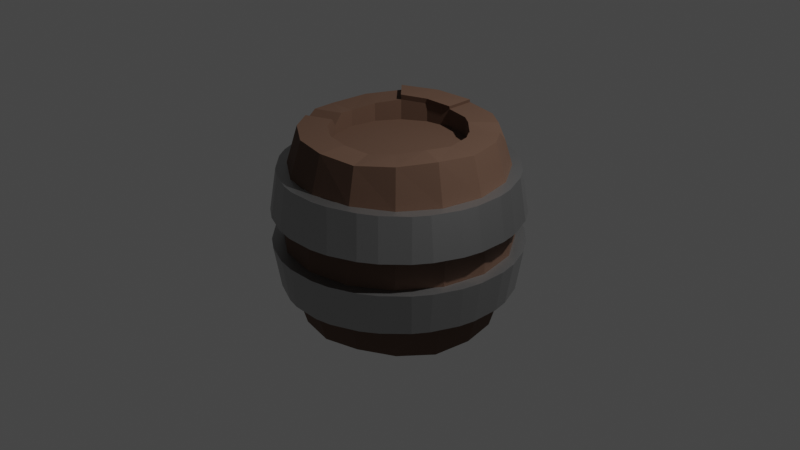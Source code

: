 # Source: barrel.blend  (saved by Blender 2.93.20; exported with 4.5.12 LTS)
import bpy
from mathutils import Matrix  # noqa: F401  (used for matrix-valued properties, if any)

bpy.ops.wm.read_factory_settings(use_empty=True)
scene = bpy.context.scene
scene.name = 'Scene'

# ---- collections
col_collection = bpy.data.collections.new('Collection'); scene.collection.children.link(col_collection)

# ---- materials (node trees are filled in below, after node groups)
mat_wood = bpy.data.materials.new('wood')
mat_wood.use_transparent_shadow = False
mat_metal = bpy.data.materials.new('metal')
mat_metal.use_transparent_shadow = False

# ---- material node trees
mat_wood.use_nodes = True; mat_wood.node_tree.nodes.clear()
_N = mat_wood.node_tree.nodes; _L = mat_wood.node_tree.links
n0 = _N.new('ShaderNodeBsdfPrincipled'); n0.name = 'Principled BSDF'; n0.location = (10, 300)
n0.distribution = 'GGX'
n0.subsurface_method = 'BURLEY'
n0.inputs[0].default_value = (0.1248, 0.06819, 0.04398, 1.0)
n0.inputs[2].default_value = 0.8475
n0.inputs[3].default_value = 1.45
n0.inputs[27].default_value = (0.0, 0.0, 0.0, 1.0)
n0.inputs[28].default_value = 1.0
n1 = _N.new('ShaderNodeOutputMaterial'); n1.name = 'Material Output'; n1.location = (300, 300)
_L.new(n0.outputs[0], n1.inputs[0])
n1.is_active_output = True
mat_metal.use_nodes = True; mat_metal.node_tree.nodes.clear()
_N = mat_metal.node_tree.nodes; _L = mat_metal.node_tree.links
n0 = _N.new('ShaderNodeBsdfPrincipled'); n0.name = 'Principled BSDF'; n0.location = (10, 300)
n0.distribution = 'GGX'
n0.subsurface_method = 'BURLEY'
n0.inputs[0].default_value = (0.4284, 0.4284, 0.4284, 1.0)
n0.inputs[1].default_value = 1.0
n0.inputs[3].default_value = 1.45
n0.inputs[27].default_value = (0.0, 0.0, 0.0, 1.0)
n0.inputs[28].default_value = 1.0
n1 = _N.new('ShaderNodeOutputMaterial'); n1.name = 'Material Output'; n1.location = (300, 300)
_L.new(n0.outputs[0], n1.inputs[0])
n1.is_active_output = True

# ---- world
world_world = bpy.data.worlds.new('World'); scene.world = world_world
world_world.use_nodes = True; world_world.node_tree.nodes.clear()
_N = world_world.node_tree.nodes; _L = world_world.node_tree.links
n0 = _N.new('ShaderNodeOutputWorld'); n0.name = 'World Output'; n0.location = (300, 300)
n1 = _N.new('ShaderNodeBackground'); n1.name = 'Background'; n1.location = (10, 300)
n1.inputs[0].default_value = (0.05088, 0.05088, 0.05088, 1.0)
_L.new(n1.outputs[0], n0.inputs[0])
n0.is_active_output = True
world_world.color = (0.05088, 0.05088, 0.05088)
world_world.use_sun_shadow = False
world_world.sun_shadow_jitter_overblur = 0.0

# ---- cameras
cam_camera = bpy.data.cameras.new('Camera')
cam_camera.clip_end = 100.0
cam_camera.ortho_scale = 7.314

# ---- lights
light_light = bpy.data.lights.new('Light', 'POINT')
light_light.transmission_factor = 0.0
light_light.energy = 1000.0
light_light.shadow_soft_size = 0.1
light_light.shadow_maximum_resolution = 0.006
light_light.use_absolute_resolution = True

# ---- meshes
me_cylinder_001 = bpy.data.meshes.new('Cylinder.001')
me_cylinder_001.from_pydata([(-2.046e-08, 0.7008, 1.0), (0.2682, 0.6474, 1.0), (0.6474, 0.2682, 1.0), (0.7008, -5.735e-08, 1.0), (0.6474, -0.2682, 1.023), (0.4955, -0.4955, 1.0), (0.2682, -0.6474, 0.9768), (-6.697e-08, -0.7008, 1.0), (-0.2682, -0.6474, 1.0), (-0.4955, -0.4955, 1.0), (-0.7008, -8.532e-09, 0.9768), (-0.6474, 0.2682, 1.0), (-0.4955, 0.4955, 1.023), (-0.2682, 0.6474, 1.0), (-2.145e-09, 1.115, 0.6125), (-3.358e-09, 1.18, 0.1652), (0.4517, 1.09, 0.1652), (0.4268, 1.03, 0.6125), (0.8346, 0.8346, 0.1652), (0.7885, 0.7885, 0.6125), (1.09, 0.4517, 0.1652), (1.03, 0.4268, 0.6125), (1.18, -4.891e-08, 0.1652), (1.115, -4.703e-08, 0.6125), (1.09, -0.4517, 0.1652), (1.03, -0.4268, 0.6125), (0.8346, -0.8346, 0.1652), (0.7885, -0.7885, 0.6125), (0.4517, -1.09, 0.1652), (0.4268, -1.03, 0.6125), (-1.065e-07, -1.18, 0.1652), (-9.964e-08, -1.115, 0.6125), (-0.4517, -1.09, 0.1652), (-0.4268, -1.03, 0.6125), (-0.8346, -0.8346, 0.1652), (-0.7885, -0.7885, 0.6125), (-1.09, -0.4517, 0.1652), (-1.03, -0.4268, 0.6125), (-1.18, 1.676e-08, 0.1652), (-1.115, 1.501e-08, 0.6125), (-1.09, 0.4517, 0.1652), (-1.03, 0.4268, 0.6125), (-0.8346, 0.8346, 0.1652), (-0.7885, 0.7885, 0.6125), (-0.4517, 1.09, 0.1652), (-0.4268, 1.03, 0.6125), (0.3827, 0.9239, 1.0), (0.0, 1.0, 1.0), (0.9239, 0.3827, 1.0), (1.0, -4.371e-08, 1.0), (0.9239, -0.3827, 1.023), (0.7071, -0.7071, 1.0), (0.3827, -0.9239, 0.9768), (-8.742e-08, -1.0, 1.0), (-0.3827, -0.9239, 1.0), (-0.7071, -0.7071, 1.0), (-1.0, 1.192e-08, 0.9768), (-0.9239, 0.3827, 1.0), (-0.7071, 0.7071, 1.023), (-0.3827, 0.9239, 1.0), (0.2682, 0.6474, 0.8057), (-2.046e-08, 0.7008, 0.8057), (0.4955, 0.4955, 0.8057), (0.6474, 0.2682, 0.8057), (0.7008, -5.735e-08, 0.8057), (0.6474, -0.2682, 0.8057), (0.4955, -0.4955, 0.8057), (0.2682, -0.6474, 0.8057), (-6.697e-08, -0.7008, 0.8057), (-0.2682, -0.6474, 0.8057), (-0.4955, -0.4955, 0.8057), (-0.6474, -0.2682, 0.8057), (-0.7008, -8.532e-09, 0.8057), (-0.6474, 0.2682, 0.8057), (-0.4955, 0.4955, 0.8057), (-0.2682, 0.6474, 0.8057), (0.573, 0.3796, 1.0), (0.3796, 0.573, 1.0), (0.4955, 0.4955, 0.8633), (0.5912, 0.7845, 1.0), (0.7845, 0.5912, 1.0), (0.7346, 0.7346, 0.869), (-0.6673, -0.1685, 1.0), (-0.591, -0.3527, 1.0), (-0.6474, -0.2682, 0.9003), (-0.8674, -0.4672, 1.0), (-0.9437, -0.283, 1.0), (-0.9501, -0.3936, 0.9045), (-0.3755, 0.9122, 1.058), (-0.6999, 0.6954, 1.081), (0.007166, 0.9883, 1.034), (-0.261, 0.6357, 1.058), (-0.4884, 0.4838, 1.081), (0.007166, 0.6891, 1.034), (-2.046e-08, 0.7008, -1.0), (0.2682, 0.6474, -1.0), (0.6474, 0.2682, -1.0), (0.7008, -5.735e-08, -1.0), (0.6474, -0.2682, -1.023), (0.4955, -0.4955, -1.0), (0.2682, -0.6474, -0.9768), (-6.697e-08, -0.7008, -1.0), (-0.2682, -0.6474, -1.0), (-0.4955, -0.4955, -1.0), (-0.7008, -8.532e-09, -0.9768), (-0.6474, 0.2682, -1.0), (-0.4955, 0.4955, -1.023), (-0.2682, 0.6474, -1.0), (-2.145e-09, 1.115, -0.6125), (-3.358e-09, 1.18, -0.1652), (0.4517, 1.09, -0.1652), (0.4268, 1.03, -0.6125), (0.8346, 0.8346, -0.1652), (0.7885, 0.7885, -0.6125), (1.09, 0.4517, -0.1652), (1.03, 0.4268, -0.6125), (1.18, -4.891e-08, -0.1652), (1.115, -4.703e-08, -0.6125), (1.09, -0.4517, -0.1652), (1.03, -0.4268, -0.6125), (0.8346, -0.8346, -0.1652), (0.7885, -0.7885, -0.6125), (0.4517, -1.09, -0.1652), (0.4268, -1.03, -0.6125), (-1.065e-07, -1.18, -0.1652), (-9.964e-08, -1.115, -0.6125), (-0.4517, -1.09, -0.1652), (-0.4268, -1.03, -0.6125), (-0.8346, -0.8346, -0.1652), (-0.7885, -0.7885, -0.6125), (-1.09, -0.4517, -0.1652), (-1.03, -0.4268, -0.6125), (-1.18, 1.676e-08, -0.1652), (-1.115, 1.501e-08, -0.6125), (-1.09, 0.4517, -0.1652), (-1.03, 0.4268, -0.6125), (-0.8346, 0.8346, -0.1652), (-0.7885, 0.7885, -0.6125), (-0.4517, 1.09, -0.1652), (-0.4268, 1.03, -0.6125), (0.3827, 0.9239, -1.0), (0.0, 1.0, -1.0), (0.9239, 0.3827, -1.0), (1.0, -4.371e-08, -1.0), (0.9239, -0.3827, -1.023), (0.7071, -0.7071, -1.0), (0.3827, -0.9239, -0.9768), (-8.742e-08, -1.0, -1.0), (-0.3827, -0.9239, -1.0), (-0.7071, -0.7071, -1.0), (-1.0, 1.192e-08, -0.9768), (-0.9239, 0.3827, -1.0), (-0.7071, 0.7071, -1.023), (-0.3827, 0.9239, -1.0), (0.2682, 0.6474, -0.8057), (-2.046e-08, 0.7008, -0.8057), (0.4955, 0.4955, -0.8057), (0.6474, 0.2682, -0.8057), (0.7008, -5.735e-08, -0.8057), (0.6474, -0.2682, -0.8057), (0.4955, -0.4955, -0.8057), (0.2682, -0.6474, -0.8057), (-6.697e-08, -0.7008, -0.8057), (-0.2682, -0.6474, -0.8057), (-0.4955, -0.4955, -0.8057), (-0.6474, -0.2682, -0.8057), (-0.7008, -8.532e-09, -0.8057), (-0.6474, 0.2682, -0.8057), (-0.4955, 0.4955, -0.8057), (-0.2682, 0.6474, -0.8057), (0.573, 0.3796, -1.0), (0.3796, 0.573, -1.0), (0.4955, 0.4955, -0.8633), (0.5912, 0.7845, -1.0), (0.7845, 0.5912, -1.0), (0.7346, 0.7346, -0.869), (-0.6673, -0.1685, -1.0), (-0.591, -0.3527, -1.0), (-0.6474, -0.2682, -0.9003), (-0.8674, -0.4672, -1.0), (-0.9437, -0.283, -1.0), (-0.9501, -0.3936, -0.9045), (-0.3755, 0.9122, -1.058), (-0.6999, 0.6954, -1.081), (0.007166, 0.9883, -1.034), (-0.261, 0.6357, -1.058), (-0.4884, 0.4838, -1.081), (0.007166, 0.6891, -1.034), (-3.358e-09, 1.18, 0.0), (0.4517, 1.09, 0.0), (-0.4517, 1.09, 0.0), (0.8346, 0.8346, 0.0), (1.09, 0.4517, 0.0), (1.18, -4.891e-08, 0.0), (1.09, -0.4517, 0.0), (0.8346, -0.8346, 0.0), (0.4517, -1.09, 0.0), (-1.065e-07, -1.18, 0.0), (-0.4517, -1.09, 0.0), (-0.8346, -0.8346, 0.0), (-1.09, -0.4517, 0.0), (-1.18, 1.676e-08, 0.0), (-1.09, 0.4517, 0.0), (-0.8346, 0.8346, 0.0)], [], [(19, 81, 80, 48, 21), (189, 16, 18, 191), (191, 18, 20, 192), (192, 20, 22, 193), (193, 22, 24, 194), (194, 24, 26, 195), (195, 26, 28, 196), (196, 28, 30, 197), (197, 30, 32, 198), (198, 32, 34, 199), (199, 34, 36, 200), (200, 36, 38, 201), (201, 38, 40, 202), (202, 40, 42, 203), (203, 42, 44, 190), (14, 47, 46, 17), (188, 15, 16, 189), (45, 59, 47, 14), (43, 58, 59, 45), (41, 57, 58, 43), (39, 56, 57, 41), (37, 87, 86, 56, 39), (33, 54, 55, 35), (31, 53, 54, 33), (29, 52, 53, 31), (27, 51, 52, 29), (25, 50, 51, 27), (23, 49, 50, 25), (21, 48, 49, 23), (190, 44, 15, 188), (45, 14, 15, 44), (43, 45, 44, 42), (41, 43, 42, 40), (39, 41, 40, 38), (37, 39, 38, 36), (35, 37, 36, 34), (33, 35, 34, 32), (31, 33, 32, 30), (29, 31, 30, 28), (27, 29, 28, 26), (25, 27, 26, 24), (23, 25, 24, 22), (21, 23, 22, 20), (19, 21, 20, 18), (17, 19, 18, 16), (14, 17, 16, 15), (0, 1, 46, 47), (2, 76, 78, 62, 63), (1, 77, 79, 46), (2, 3, 49, 48), (3, 4, 50, 49), (4, 5, 51, 50), (5, 6, 52, 51), (6, 7, 53, 52), (7, 8, 54, 53), (8, 9, 55, 54), (10, 82, 84, 71, 72), (9, 83, 85, 55), (10, 11, 57, 56), (11, 12, 58, 57), (47, 59, 88, 90), (0, 47, 90, 93), (60, 61, 75, 74, 73, 72, 71, 70, 69, 68, 67, 66, 65, 64, 63, 62), (4, 3, 64, 65), (35, 55, 85, 87, 37), (5, 4, 65, 66), (11, 10, 72, 73), (6, 5, 66, 67), (12, 11, 73, 74), (1, 0, 61, 60), (7, 6, 67, 68), (13, 12, 74, 75), (76, 2, 48, 80), (8, 7, 68, 69), (0, 13, 75, 61), (17, 46, 79, 81, 19), (9, 8, 69, 70), (3, 2, 63, 64), (82, 10, 56, 86), (78, 77, 1, 60, 62), (77, 78, 81, 79), (78, 76, 80, 81), (83, 84, 87, 85), (84, 82, 86, 87), (84, 83, 9, 70, 71), (92, 91, 88, 89), (91, 93, 90, 88), (59, 58, 89, 88), (58, 12, 92, 89), (13, 0, 93, 91), (12, 13, 91, 92), (113, 115, 142, 174, 175), (189, 191, 112, 110), (191, 192, 114, 112), (192, 193, 116, 114), (193, 194, 118, 116), (194, 195, 120, 118), (195, 196, 122, 120), (196, 197, 124, 122), (197, 198, 126, 124), (198, 199, 128, 126), (199, 200, 130, 128), (200, 201, 132, 130), (201, 202, 134, 132), (202, 203, 136, 134), (203, 190, 138, 136), (108, 111, 140, 141), (188, 189, 110, 109), (139, 108, 141, 153), (137, 139, 153, 152), (135, 137, 152, 151), (133, 135, 151, 150), (131, 133, 150, 180, 181), (127, 129, 149, 148), (125, 127, 148, 147), (123, 125, 147, 146), (121, 123, 146, 145), (119, 121, 145, 144), (117, 119, 144, 143), (115, 117, 143, 142), (190, 188, 109, 138), (139, 138, 109, 108), (137, 136, 138, 139), (135, 134, 136, 137), (133, 132, 134, 135), (131, 130, 132, 133), (129, 128, 130, 131), (127, 126, 128, 129), (125, 124, 126, 127), (123, 122, 124, 125), (121, 120, 122, 123), (119, 118, 120, 121), (117, 116, 118, 119), (115, 114, 116, 117), (113, 112, 114, 115), (111, 110, 112, 113), (108, 109, 110, 111), (94, 141, 140, 95), (96, 157, 156, 172, 170), (95, 140, 173, 171), (96, 142, 143, 97), (97, 143, 144, 98), (98, 144, 145, 99), (99, 145, 146, 100), (100, 146, 147, 101), (101, 147, 148, 102), (102, 148, 149, 103), (104, 166, 165, 178, 176), (103, 149, 179, 177), (104, 150, 151, 105), (105, 151, 152, 106), (141, 184, 182, 153), (94, 187, 184, 141), (154, 156, 157, 158, 159, 160, 161, 162, 163, 164, 165, 166, 167, 168, 169, 155), (98, 159, 158, 97), (129, 131, 181, 179, 149), (99, 160, 159, 98), (105, 167, 166, 104), (100, 161, 160, 99), (106, 168, 167, 105), (95, 154, 155, 94), (101, 162, 161, 100), (107, 169, 168, 106), (170, 174, 142, 96), (102, 163, 162, 101), (94, 155, 169, 107), (111, 113, 175, 173, 140), (103, 164, 163, 102), (97, 158, 157, 96), (176, 180, 150, 104), (172, 156, 154, 95, 171), (171, 173, 175, 172), (172, 175, 174, 170), (177, 179, 181, 178), (178, 181, 180, 176), (178, 165, 164, 103, 177), (186, 183, 182, 185), (185, 182, 184, 187), (153, 182, 183, 152), (152, 183, 186, 106), (107, 185, 187, 94), (106, 186, 185, 107)])
_uv = me_cylinder_001.uv_layers.new(name='UVMap')
_uv.uv.foreach_set('vector', [0.875, 0.8935, 0.875, 0.964, 0.8527, 1.0, 0.8125, 1.0, 0.8125, 0.8935, 0.9375, 0.75, 0.9375, 0.785, 0.875, 0.785, 0.875, 0.75, 0.875, 0.75, 0.875, 0.785, 0.8125, 0.785, 0.8125, 0.75, 0.8125, 0.75, 0.8125, 0.785, 0.75, 0.785, 0.75, 0.75, 0.75, 0.75, 0.75, 0.785, 0.6875, 0.785, 0.6875, 0.75, 0.6875, 0.75, 0.6875, 0.785, 0.625, 0.785, 0.625, 0.75, 0.625, 0.75, 0.625, 0.785, 0.5625, 0.785, 0.5625, 0.75, 0.5625, 0.75, 0.5625, 0.785, 0.5, 0.785, 0.5, 0.75, 0.5, 0.75, 0.5, 0.785, 0.4375, 0.785, 0.4375, 0.75, 0.4375, 0.75, 0.4375, 0.785, 0.375, 0.785, 0.375, 0.75, 0.375, 0.75, 0.375, 0.785, 0.3125, 0.785, 0.3125, 0.75, 0.3125, 0.75, 0.3125, 0.785, 0.25, 0.785, 0.25, 0.75, 0.25, 0.75, 0.25, 0.785, 0.1875, 0.785, 0.1875, 0.75, 0.1875, 0.75, 0.1875, 0.785, 0.125, 0.785, 0.125, 0.75, 0.125, 0.75, 0.125, 0.785, 0.0625, 0.785, 0.0625, 0.75, 1.0, 0.8935, 1.0, 1.0, 0.9375, 1.0, 0.9375, 0.8935, 1.0, 0.75, 1.0, 0.785, 0.9375, 0.785, 0.9375, 0.75, 0.0625, 0.8935, 0.0625, 1.0, 0.0, 1.0, 0.0, 0.8935, 0.125, 0.8935, 0.125, 1.0, 0.0625, 1.0, 0.0625, 0.8935, 0.1875, 0.8935, 0.1875, 1.0, 0.125, 1.0, 0.125, 0.8935, 0.25, 0.8935, 0.25, 1.0, 0.1875, 1.0, 0.1875, 0.8935, 0.3125, 0.8935, 0.3125, 0.9737, 0.2962, 1.0, 0.25, 1.0, 0.25, 0.8935, 0.4375, 0.8935, 0.4375, 1.0, 0.375, 1.0, 0.375, 0.8935, 0.5, 0.8935, 0.5, 1.0, 0.4375, 1.0, 0.4375, 0.8935, 0.5625, 0.8935, 0.5625, 1.0, 0.5, 1.0, 0.5, 0.8935, 0.625, 0.8935, 0.625, 1.0, 0.5625, 1.0, 0.5625, 0.8935, 0.6875, 0.8935, 0.6875, 1.0, 0.625, 1.0, 0.625, 0.8935, 0.75, 0.8935, 0.75, 1.0, 0.6875, 1.0, 0.6875, 0.8935, 0.8125, 0.8935, 0.8125, 1.0, 0.75, 1.0, 0.75, 0.8935, 0.0625, 0.75, 0.0625, 0.785, 0.0, 0.785, 0.0, 0.75, 0.0625, 0.8935, 0.0, 0.8935, 0.0, 0.785, 0.0625, 0.785, 0.125, 0.8935, 0.0625, 0.8935, 0.0625, 0.785, 0.125, 0.785, 0.1875, 0.8935, 0.125, 0.8935, 0.125, 0.785, 0.1875, 0.785, 0.25, 0.8935, 0.1875, 0.8935, 0.1875, 0.785, 0.25, 0.785, 0.3125, 0.8935, 0.25, 0.8935, 0.25, 0.785, 0.3125, 0.785, 0.375, 0.8935, 0.3125, 0.8935, 0.3125, 0.785, 0.375, 0.785, 0.4375, 0.8935, 0.375, 0.8935, 0.375, 0.785, 0.4375, 0.785, 0.5, 0.8935, 0.4375, 0.8935, 0.4375, 0.785, 0.5, 0.785, 0.5625, 0.8935, 0.5, 0.8935, 0.5, 0.785, 0.5625, 0.785, 0.625, 0.8935, 0.5625, 0.8935, 0.5625, 0.785, 0.625, 0.785, 0.6875, 0.8935, 0.625, 0.8935, 0.625, 0.785, 0.6875, 0.785, 0.75, 0.8935, 0.6875, 0.8935, 0.6875, 0.785, 0.75, 0.785, 0.8125, 0.8935, 0.75, 0.8935, 0.75, 0.785, 0.8125, 0.785, 0.875, 0.8935, 0.8125, 0.8935, 0.8125, 0.785, 0.875, 0.785, 0.9375, 0.8935, 0.875, 0.8935, 0.875, 0.785, 0.9375, 0.785, 1.0, 0.8935, 0.9375, 0.8935, 0.9375, 0.785, 1.0, 0.785, 0.25, 0.4182, 0.3144, 0.4054, 0.3418, 0.4717, 0.25, 0.49, 0.4054, 0.3144, 0.3875, 0.3411, 0.3689, 0.3689, 0.3689, 0.3689, 0.4054, 0.3144, 0.3144, 0.4054, 0.3411, 0.3875, 0.3919, 0.4383, 0.3418, 0.4717, 0.4054, 0.3144, 0.4182, 0.25, 0.49, 0.25, 0.4717, 0.3418, 0.4182, 0.25, 0.4054, 0.1856, 0.4717, 0.1582, 0.49, 0.25, 0.4054, 0.1856, 0.3689, 0.1311, 0.4197, 0.08029, 0.4717, 0.1582, 0.3689, 0.1311, 0.3144, 0.09462, 0.3418, 0.02827, 0.4197, 0.08029, 0.3144, 0.09462, 0.25, 0.08181, 0.25, 0.01, 0.3418, 0.02827, 0.25, 0.08181, 0.1856, 0.09462, 0.1582, 0.02827, 0.25, 0.01, 0.1856, 0.09462, 0.1311, 0.1311, 0.08029, 0.08029, 0.1582, 0.02827, 0.08181, 0.25, 0.08986, 0.2096, 0.09462, 0.1856, 0.09462, 0.1856, 0.08181, 0.25, 0.1311, 0.1311, 0.1082, 0.1654, 0.04182, 0.1379, 0.08029, 0.08029, 0.08181, 0.25, 0.09462, 0.3144, 0.02827, 0.3418, 0.01, 0.25, 0.09462, 0.3144, 0.1311, 0.3689, 0.08029, 0.4197, 0.02827, 0.3418, 0.0, 1.0, 0.0625, 1.0, 0.0625, 1.0, 0.0, 1.0, 0.25, 0.4182, 0.25, 0.49, 0.25, 0.49, 0.25, 0.4182, 0.3144, 0.4054, 0.25, 0.4182, 0.1856, 0.4054, 0.1311, 0.3689, 0.09462, 0.3144, 0.08181, 0.25, 0.09462, 0.1856, 0.1311, 0.1311, 0.1856, 0.09462, 0.25, 0.08181, 0.3144, 0.09462, 0.3689, 0.1311, 0.4054, 0.1856, 0.4182, 0.25, 0.4054, 0.3144, 0.3689, 0.3689, 0.4054, 0.1856, 0.4182, 0.25, 0.4182, 0.25, 0.4054, 0.1856, 0.375, 0.8935, 0.375, 1.0, 0.3288, 1.0, 0.3125, 0.9737, 0.3125, 0.8935, 0.3689, 0.1311, 0.4054, 0.1856, 0.4054, 0.1856, 0.3689, 0.1311, 0.09462, 0.3144, 0.08181, 0.25, 0.08181, 0.25, 0.09462, 0.3144, 0.3144, 0.09462, 0.3689, 0.1311, 0.3689, 0.1311, 0.3144, 0.09462, 0.1311, 0.3689, 0.09462, 0.3144, 0.09462, 0.3144, 0.1311, 0.3689, 0.3144, 0.4054, 0.25, 0.4182, 0.25, 0.4182, 0.3144, 0.4054, 0.25, 0.08181, 0.3144, 0.09462, 0.3144, 0.09462, 0.25, 0.08181, 0.1856, 0.4054, 0.1311, 0.3689, 0.1311, 0.3689, 0.1856, 0.4054, 0.3875, 0.3411, 0.4054, 0.3144, 0.4717, 0.3418, 0.4383, 0.3919, 0.1856, 0.09462, 0.25, 0.08181, 0.25, 0.08181, 0.1856, 0.09462, 0.25, 0.4182, 0.1856, 0.4054, 0.1856, 0.4054, 0.25, 0.4182, 0.9375, 0.8935, 0.9375, 1.0, 0.8973, 1.0, 0.875, 0.964, 0.875, 0.8935, 0.1311, 0.1311, 0.1856, 0.09462, 0.1856, 0.09462, 0.1311, 0.1311, 0.4182, 0.25, 0.4054, 0.3144, 0.4054, 0.3144, 0.4182, 0.25, 0.08986, 0.2096, 0.08181, 0.25, 0.01, 0.25, 0.02351, 0.1821, 0.3689, 0.3689, 0.3411, 0.3875, 0.3144, 0.4054, 0.3144, 0.4054, 0.3689, 0.3689, 0.3411, 0.3875, 0.3689, 0.3689, 0.875, 0.964, 0.3919, 0.4383, 0.3689, 0.3689, 0.3875, 0.3411, 0.8527, 1.0, 0.875, 0.964, 0.1082, 0.1654, 0.09462, 0.1856, 0.3125, 0.9737, 0.04182, 0.1379, 0.09462, 0.1856, 0.08986, 0.2096, 0.2962, 1.0, 0.3125, 0.9737, 0.09462, 0.1856, 0.1082, 0.1654, 0.1311, 0.1311, 0.1311, 0.1311, 0.09462, 0.1856, 0.1311, 0.3689, 0.1856, 0.4054, 0.1582, 0.4717, 0.08029, 0.4197, 0.1856, 0.4054, 0.25, 0.4182, 0.25, 0.49, 0.1582, 0.4717, 0.0625, 1.0, 0.125, 1.0, 0.125, 1.0, 0.0625, 1.0, 0.08029, 0.4197, 0.1311, 0.3689, 0.1311, 0.3689, 0.08029, 0.4197, 0.1856, 0.4054, 0.25, 0.4182, 0.25, 0.4182, 0.1856, 0.4054, 0.1311, 0.3689, 0.1856, 0.4054, 0.1856, 0.4054, 0.1311, 0.3689, 0.875, 0.8935, 0.8125, 0.8935, 0.8125, 1.0, 0.8527, 1.0, 0.875, 0.964, 0.9375, 0.75, 0.875, 0.75, 0.875, 0.785, 0.9375, 0.785, 0.875, 0.75, 0.8125, 0.75, 0.8125, 0.785, 0.875, 0.785, 0.8125, 0.75, 0.75, 0.75, 0.75, 0.785, 0.8125, 0.785, 0.75, 0.75, 0.6875, 0.75, 0.6875, 0.785, 0.75, 0.785, 0.6875, 0.75, 0.625, 0.75, 0.625, 0.785, 0.6875, 0.785, 0.625, 0.75, 0.5625, 0.75, 0.5625, 0.785, 0.625, 0.785, 0.5625, 0.75, 0.5, 0.75, 0.5, 0.785, 0.5625, 0.785, 0.5, 0.75, 0.4375, 0.75, 0.4375, 0.785, 0.5, 0.785, 0.4375, 0.75, 0.375, 0.75, 0.375, 0.785, 0.4375, 0.785, 0.375, 0.75, 0.3125, 0.75, 0.3125, 0.785, 0.375, 0.785, 0.3125, 0.75, 0.25, 0.75, 0.25, 0.785, 0.3125, 0.785, 0.25, 0.75, 0.1875, 0.75, 0.1875, 0.785, 0.25, 0.785, 0.1875, 0.75, 0.125, 0.75, 0.125, 0.785, 0.1875, 0.785, 0.125, 0.75, 0.0625, 0.75, 0.0625, 0.785, 0.125, 0.785, 1.0, 0.8935, 0.9375, 0.8935, 0.9375, 1.0, 1.0, 1.0, 1.0, 0.75, 0.9375, 0.75, 0.9375, 0.785, 1.0, 0.785, 0.0625, 0.8935, 0.0, 0.8935, 0.0, 1.0, 0.0625, 1.0, 0.125, 0.8935, 0.0625, 0.8935, 0.0625, 1.0, 0.125, 1.0, 0.1875, 0.8935, 0.125, 0.8935, 0.125, 1.0, 0.1875, 1.0, 0.25, 0.8935, 0.1875, 0.8935, 0.1875, 1.0, 0.25, 1.0, 0.3125, 0.8935, 0.25, 0.8935, 0.25, 1.0, 0.2962, 1.0, 0.3125, 0.9737, 0.4375, 0.8935, 0.375, 0.8935, 0.375, 1.0, 0.4375, 1.0, 0.5, 0.8935, 0.4375, 0.8935, 0.4375, 1.0, 0.5, 1.0, 0.5625, 0.8935, 0.5, 0.8935, 0.5, 1.0, 0.5625, 1.0, 0.625, 0.8935, 0.5625, 0.8935, 0.5625, 1.0, 0.625, 1.0, 0.6875, 0.8935, 0.625, 0.8935, 0.625, 1.0, 0.6875, 1.0, 0.75, 0.8935, 0.6875, 0.8935, 0.6875, 1.0, 0.75, 1.0, 0.8125, 0.8935, 0.75, 0.8935, 0.75, 1.0, 0.8125, 1.0, 0.0625, 0.75, 0.0, 0.75, 0.0, 0.785, 0.0625, 0.785, 0.0625, 0.8935, 0.0625, 0.785, 0.0, 0.785, 0.0, 0.8935, 0.125, 0.8935, 0.125, 0.785, 0.0625, 0.785, 0.0625, 0.8935, 0.1875, 0.8935, 0.1875, 0.785, 0.125, 0.785, 0.125, 0.8935, 0.25, 0.8935, 0.25, 0.785, 0.1875, 0.785, 0.1875, 0.8935, 0.3125, 0.8935, 0.3125, 0.785, 0.25, 0.785, 0.25, 0.8935, 0.375, 0.8935, 0.375, 0.785, 0.3125, 0.785, 0.3125, 0.8935, 0.4375, 0.8935, 0.4375, 0.785, 0.375, 0.785, 0.375, 0.8935, 0.5, 0.8935, 0.5, 0.785, 0.4375, 0.785, 0.4375, 0.8935, 0.5625, 0.8935, 0.5625, 0.785, 0.5, 0.785, 0.5, 0.8935, 0.625, 0.8935, 0.625, 0.785, 0.5625, 0.785, 0.5625, 0.8935, 0.6875, 0.8935, 0.6875, 0.785, 0.625, 0.785, 0.625, 0.8935, 0.75, 0.8935, 0.75, 0.785, 0.6875, 0.785, 0.6875, 0.8935, 0.8125, 0.8935, 0.8125, 0.785, 0.75, 0.785, 0.75, 0.8935, 0.875, 0.8935, 0.875, 0.785, 0.8125, 0.785, 0.8125, 0.8935, 0.9375, 0.8935, 0.9375, 0.785, 0.875, 0.785, 0.875, 0.8935, 1.0, 0.8935, 1.0, 0.785, 0.9375, 0.785, 0.9375, 0.8935, 0.25, 0.4182, 0.25, 0.49, 0.3418, 0.4717, 0.3144, 0.4054, 0.4054, 0.3144, 0.4054, 0.3144, 0.3689, 0.3689, 0.3689, 0.3689, 0.3875, 0.3411, 0.3144, 0.4054, 0.3418, 0.4717, 0.3919, 0.4383, 0.3411, 0.3875, 0.4054, 0.3144, 0.4717, 0.3418, 0.49, 0.25, 0.4182, 0.25, 0.4182, 0.25, 0.49, 0.25, 0.4717, 0.1582, 0.4054, 0.1856, 0.4054, 0.1856, 0.4717, 0.1582, 0.4197, 0.08029, 0.3689, 0.1311, 0.3689, 0.1311, 0.4197, 0.08029, 0.3418, 0.02827, 0.3144, 0.09462, 0.3144, 0.09462, 0.3418, 0.02827, 0.25, 0.01, 0.25, 0.08181, 0.25, 0.08181, 0.25, 0.01, 0.1582, 0.02827, 0.1856, 0.09462, 0.1856, 0.09462, 0.1582, 0.02827, 0.08029, 0.08029, 0.1311, 0.1311, 0.08181, 0.25, 0.08181, 0.25, 0.09462, 0.1856, 0.09462, 0.1856, 0.08986, 0.2096, 0.1311, 0.1311, 0.08029, 0.08029, 0.04182, 0.1379, 0.1082, 0.1654, 0.08181, 0.25, 0.01, 0.25, 0.02827, 0.3418, 0.09462, 0.3144, 0.09462, 0.3144, 0.02827, 0.3418, 0.08029, 0.4197, 0.1311, 0.3689, 0.0, 1.0, 0.0, 1.0, 0.0625, 1.0, 0.0625, 1.0, 0.25, 0.4182, 0.25, 0.4182, 0.25, 0.49, 0.25, 0.49, 0.3144, 0.4054, 0.3689, 0.3689, 0.4054, 0.3144, 0.4182, 0.25, 0.4054, 0.1856, 0.3689, 0.1311, 0.3144, 0.09462, 0.25, 0.08181, 0.1856, 0.09462, 0.1311, 0.1311, 0.09462, 0.1856, 0.08181, 0.25, 0.09462, 0.3144, 0.1311, 0.3689, 0.1856, 0.4054, 0.25, 0.4182, 0.4054, 0.1856, 0.4054, 0.1856, 0.4182, 0.25, 0.4182, 0.25, 0.375, 0.8935, 0.3125, 0.8935, 0.3125, 0.9737, 0.3288, 1.0, 0.375, 1.0, 0.3689, 0.1311, 0.3689, 0.1311, 0.4054, 0.1856, 0.4054, 0.1856, 0.09462, 0.3144, 0.09462, 0.3144, 0.08181, 0.25, 0.08181, 0.25, 0.3144, 0.09462, 0.3144, 0.09462, 0.3689, 0.1311, 0.3689, 0.1311, 0.1311, 0.3689, 0.1311, 0.3689, 0.09462, 0.3144, 0.09462, 0.3144, 0.3144, 0.4054, 0.3144, 0.4054, 0.25, 0.4182, 0.25, 0.4182, 0.25, 0.08181, 0.25, 0.08181, 0.3144, 0.09462, 0.3144, 0.09462, 0.1856, 0.4054, 0.1856, 0.4054, 0.1311, 0.3689, 0.1311, 0.3689, 0.3875, 0.3411, 0.4383, 0.3919, 0.4717, 0.3418, 0.4054, 0.3144, 0.1856, 0.09462, 0.1856, 0.09462, 0.25, 0.08181, 0.25, 0.08181, 0.25, 0.4182, 0.25, 0.4182, 0.1856, 0.4054, 0.1856, 0.4054, 0.9375, 0.8935, 0.875, 0.8935, 0.875, 0.964, 0.8973, 1.0, 0.9375, 1.0, 0.1311, 0.1311, 0.1311, 0.1311, 0.1856, 0.09462, 0.1856, 0.09462, 0.4182, 0.25, 0.4182, 0.25, 0.4054, 0.3144, 0.4054, 0.3144, 0.08986, 0.2096, 0.02351, 0.1821, 0.01, 0.25, 0.08181, 0.25, 0.3689, 0.3689, 0.3689, 0.3689, 0.3144, 0.4054, 0.3144, 0.4054, 0.3411, 0.3875, 0.3411, 0.3875, 0.3919, 0.4383, 0.875, 0.964, 0.3689, 0.3689, 0.3689, 0.3689, 0.875, 0.964, 0.8527, 1.0, 0.3875, 0.3411, 0.1082, 0.1654, 0.04182, 0.1379, 0.3125, 0.9737, 0.09462, 0.1856, 0.09462, 0.1856, 0.3125, 0.9737, 0.2962, 1.0, 0.08986, 0.2096, 0.09462, 0.1856, 0.09462, 0.1856, 0.1311, 0.1311, 0.1311, 0.1311, 0.1082, 0.1654, 0.1311, 0.3689, 0.08029, 0.4197, 0.1582, 0.4717, 0.1856, 0.4054, 0.1856, 0.4054, 0.1582, 0.4717, 0.25, 0.49, 0.25, 0.4182, 0.0625, 1.0, 0.0625, 1.0, 0.125, 1.0, 0.125, 1.0, 0.08029, 0.4197, 0.08029, 0.4197, 0.1311, 0.3689, 0.1311, 0.3689, 0.1856, 0.4054, 0.1856, 0.4054, 0.25, 0.4182, 0.25, 0.4182, 0.1311, 0.3689, 0.1311, 0.3689, 0.1856, 0.4054, 0.1856, 0.4054])
me_cylinder_001.materials.append(mat_wood)
me_cylinder_001.use_remesh_fix_poles = True
me_cylinder_001.use_remesh_preserve_attributes = False
me_cylinder_001.update()
me_cylinder_002 = bpy.data.meshes.new('Cylinder.002')
me_cylinder_002.from_pydata([(0.1811, 1.204, 0.6125), (-0.2068, 1.199, 0.6125), (0.1811, 1.204, -0.6125), (-0.2068, 1.199, -0.6125), (0.1519, 1.085, 0.6125), (-0.1523, 1.085, 0.6125), (-0.1468, 1.152, 0.174), (0.157, 1.153, 0.1784), (0.3045, 1.124, 0.1784), (0.5847, 1.006, 0.1739), (0.5559, 0.944, 0.6125), (0.2745, 1.061, 0.6125), (0.7066, 0.9223, 0.1697), (0.9208, 0.7056, 0.1652), (0.8748, 0.6595, 0.6125), (0.6596, 0.8747, 0.6125), (1.004, 0.5807, 0.1652), (1.121, 0.2995, 0.1652), (1.061, 0.2745, 0.6125), (0.9441, 0.5558, 0.6125), (1.15, 0.1522, 0.1652), (1.15, -0.1522, 0.1652), (1.085, -0.1522, 0.6125), (1.085, 0.1522, 0.6125), (1.121, -0.2995, 0.1652), (1.004, -0.5807, 0.1652), (0.9441, -0.5558, 0.6125), (1.061, -0.2745, 0.6125), (0.9208, -0.7056, 0.1652), (0.7055, -0.9208, 0.1652), (0.6581, -0.873, 0.616), (0.8748, -0.6595, 0.6125), (0.5806, -1.004, 0.1652), (0.2992, -1.121, 0.1652), (0.2495, -1.069, 0.6227), (0.5322, -0.9546, 0.6193), (0.1522, -1.15, 0.1652), (-0.1527, -1.15, 0.1652), (-0.1762, -1.089, 0.6189), (0.1274, -1.094, 0.6227), (-0.2997, -1.121, 0.1652), (-0.5807, -1.004, 0.1652), (-0.5558, -0.9441, 0.6125), (-0.2758, -1.065, 0.6164), (-0.7056, -0.9208, 0.1652), (-0.9208, -0.7056, 0.1652), (-0.8748, -0.6595, 0.6125), (-0.6595, -0.8748, 0.6125), (-1.004, -0.5807, 0.1652), (-1.121, -0.2995, 0.1652), (-1.061, -0.2745, 0.6125), (-0.9441, -0.5558, 0.6125), (-1.15, -0.1522, 0.1652), (-1.15, 0.152, 0.1593), (-1.085, 0.152, 0.6044), (-1.085, -0.1522, 0.6125), (-1.124, 0.2827, 0.1542), (-1.009, 0.5651, 0.1538), (-0.9439, 0.556, 0.5979), (-1.061, 0.2747, 0.5978), (-0.9188, 0.7043, 0.1597), (-0.7056, 0.9208, 0.1652), (-0.6595, 0.8748, 0.6125), (-0.8747, 0.6596, 0.6044), (-0.5807, 1.004, 0.1652), (-0.2996, 1.121, 0.1696), (-0.2746, 1.061, 0.6125), (-0.5558, 0.9441, 0.6125), (-0.3501, 1.243, 0.1692), (-0.6312, 1.126, 0.1652), (-0.6035, 1.059, 0.6125), (-0.3224, 1.176, 0.6125), (-0.1466, 1.285, 0.1745), (0.1572, 1.285, 0.1784), (-0.7989, 1.014, 0.1652), (-1.012, 0.7978, 0.1602), (-0.9629, 0.7478, 0.6052), (-0.7477, 0.963, 0.6125), (-1.131, 0.6156, 0.1532), (-1.246, 0.3332, 0.1535), (-1.176, 0.3224, 0.597), (-1.059, 0.6038, 0.597), (-1.282, 0.152, 0.1599), (-1.282, -0.1522, 0.1652), (-1.21, -0.1522, 0.6125), (-1.21, 0.152, 0.6052), (-1.243, -0.35, 0.1652), (-1.126, -0.6312, 0.1652), (-1.059, -0.6035, 0.6125), (-1.176, -0.3223, 0.6125), (-1.014, -0.7989, 0.1652), (-0.7989, -1.014, 0.1652), (-0.7477, -0.963, 0.6125), (-0.963, -0.7477, 0.6125), (-0.6312, -1.126, 0.1652), (-0.3502, -1.243, 0.1652), (-0.3234, -1.18, 0.616), (-0.6035, -1.059, 0.6125), (-0.1527, -1.282, 0.1652), (0.1522, -1.282, 0.1652), (0.1274, -1.218, 0.6227), (-0.1763, -1.214, 0.6193), (0.3498, -1.243, 0.1652), (0.6311, -1.126, 0.1652), (0.5798, -1.07, 0.6196), (0.2973, -1.185, 0.6227), (0.7989, -1.014, 0.1652), (1.014, -0.7989, 0.1652), (0.963, -0.7477, 0.6125), (0.7465, -0.9614, 0.6156), (1.126, -0.6312, 0.1652), (1.243, -0.35, 0.1652), (1.176, -0.3223, 0.6125), (1.059, -0.6035, 0.6125), (1.282, -0.1522, 0.1652), (1.282, 0.1522, 0.1652), (1.21, 0.1522, 0.6125), (1.21, -0.1522, 0.6125), (1.243, 0.35, 0.1652), (1.126, 0.6312, 0.1652), (1.059, 0.6035, 0.6125), (1.176, 0.3223, 0.6125), (1.014, 0.7989, 0.1652), (0.7999, 1.016, 0.1692), (0.7478, 0.9629, 0.6125), (0.963, 0.7477, 0.6125), (0.6353, 1.128, 0.1744), (0.355, 1.246, 0.1784), (0.3223, 1.176, 0.6125), (0.6036, 1.059, 0.6125), (-0.1526, 1.186, 0.6125), (0.1517, 1.195, 0.6125), (0.1515, 1.212, 0.5981), (-0.1528, 1.213, 0.5895), (-0.1523, 1.085, -0.6125), (0.1519, 1.085, -0.6125), (0.157, 1.153, -0.1784), (-0.1468, 1.152, -0.174), (0.5847, 1.006, -0.1739), (0.3045, 1.124, -0.1784), (0.2745, 1.061, -0.6125), (0.5559, 0.944, -0.6125), (0.9208, 0.7056, -0.1652), (0.7066, 0.9223, -0.1697), (0.6596, 0.8747, -0.6125), (0.8748, 0.6595, -0.6125), (1.121, 0.2995, -0.1652), (1.004, 0.5807, -0.1652), (0.9441, 0.5558, -0.6125), (1.061, 0.2745, -0.6125), (1.15, -0.1522, -0.1652), (1.15, 0.1522, -0.1652), (1.085, 0.1522, -0.6125), (1.085, -0.1522, -0.6125), (1.004, -0.5807, -0.1652), (1.121, -0.2995, -0.1652), (1.061, -0.2745, -0.6125), (0.9441, -0.5558, -0.6125), (0.7055, -0.9208, -0.1652), (0.9208, -0.7056, -0.1652), (0.8748, -0.6595, -0.6125), (0.6581, -0.873, -0.616), (0.2992, -1.121, -0.1652), (0.5806, -1.004, -0.1652), (0.5322, -0.9546, -0.6193), (0.2495, -1.069, -0.6227), (-0.1527, -1.15, -0.1652), (0.1522, -1.15, -0.1652), (0.1274, -1.094, -0.6227), (-0.1762, -1.089, -0.6189), (-0.5811, -1.004, -0.1652), (-0.2992, -1.121, -0.1652), (-0.4432, -1.07, -0.3173), (-0.2755, -1.065, -0.6164), (-0.5562, -0.9438, -0.6125), (-0.4352, -1.051, -0.4605), (-0.9208, -0.7056, -0.1652), (-0.7056, -0.9208, -0.1652), (-0.6595, -0.8748, -0.6125), (-0.8748, -0.6595, -0.6125), (-1.121, -0.2995, -0.1652), (-1.004, -0.5807, -0.1652), (-0.9441, -0.5558, -0.6125), (-1.061, -0.2745, -0.6125), (-1.15, 0.152, -0.1593), (-1.15, -0.1522, -0.1652), (-1.085, -0.1522, -0.6125), (-1.085, 0.152, -0.6044), (-1.009, 0.5651, -0.1538), (-1.124, 0.2827, -0.1542), (-1.061, 0.2747, -0.5978), (-0.9439, 0.556, -0.5979), (-0.7056, 0.9208, -0.1652), (-0.9188, 0.7043, -0.1597), (-0.8747, 0.6596, -0.6044), (-0.6595, 0.8748, -0.6125), (-0.2996, 1.121, -0.1696), (-0.5807, 1.004, -0.1652), (-0.5558, 0.9441, -0.6125), (-0.2746, 1.061, -0.6125), (-0.6312, 1.126, -0.1652), (-0.3501, 1.243, -0.1692), (-0.3224, 1.176, -0.6125), (-0.6035, 1.059, -0.6125), (0.1572, 1.285, -0.1784), (-0.1466, 1.285, -0.1745), (-1.012, 0.7978, -0.1602), (-0.7989, 1.014, -0.1652), (-0.7477, 0.963, -0.6125), (-0.9629, 0.7478, -0.6052), (-1.246, 0.3332, -0.1535), (-1.131, 0.6156, -0.1532), (-1.059, 0.6038, -0.597), (-1.176, 0.3224, -0.597), (-1.282, -0.1522, -0.1652), (-1.282, 0.152, -0.1599), (-1.21, 0.152, -0.6052), (-1.21, -0.1522, -0.6125), (-1.126, -0.6312, -0.1652), (-1.243, -0.35, -0.1652), (-1.176, -0.3223, -0.6125), (-1.059, -0.6035, -0.6125), (-0.7989, -1.014, -0.1652), (-1.014, -0.7989, -0.1652), (-0.963, -0.7477, -0.6125), (-0.7477, -0.963, -0.6125), (-0.3498, -1.243, -0.1652), (-0.6316, -1.126, -0.1652), (-0.6039, -1.059, -0.6125), (-0.323, -1.18, -0.616), (0.1522, -1.282, -0.1652), (-0.1527, -1.282, -0.1652), (-0.1763, -1.214, -0.6193), (0.1274, -1.218, -0.6227), (0.6311, -1.126, -0.1652), (0.3498, -1.243, -0.1652), (0.2973, -1.185, -0.6227), (0.5798, -1.07, -0.6196), (1.014, -0.7989, -0.1652), (0.7989, -1.014, -0.1652), (0.7465, -0.9614, -0.6156), (0.963, -0.7477, -0.6125), (1.243, -0.35, -0.1652), (1.126, -0.6312, -0.1652), (1.059, -0.6035, -0.6125), (1.176, -0.3223, -0.6125), (1.282, 0.1522, -0.1652), (1.282, -0.1522, -0.1652), (1.21, -0.1522, -0.6125), (1.21, 0.1522, -0.6125), (1.126, 0.6312, -0.1652), (1.243, 0.35, -0.1652), (1.176, 0.3223, -0.6125), (1.059, 0.6035, -0.6125), (0.7999, 1.016, -0.1692), (1.014, 0.7989, -0.1652), (0.963, 0.7477, -0.6125), (0.7478, 0.9629, -0.6125), (0.355, 1.246, -0.1784), (0.6353, 1.128, -0.1744), (0.6036, 1.059, -0.6125), (0.3223, 1.176, -0.6125), (0.1517, 1.195, -0.6125), (-0.1526, 1.186, -0.6125), (-0.1528, 1.213, -0.5895), (0.1515, 1.212, -0.5981)], [], [(4, 7, 8, 11), (64, 61, 74, 69), (60, 57, 78, 75), (56, 53, 82, 79), (52, 49, 86, 83), (48, 45, 90, 87), (44, 41, 94, 91), (40, 37, 98, 95), (36, 33, 102, 99), (32, 29, 106, 103), (28, 25, 110, 107), (24, 21, 114, 111), (20, 17, 118, 115), (16, 13, 122, 119), (12, 9, 126, 123), (4, 11, 128, 0, 131), (81, 76, 75, 78), (132, 0, 128, 127, 73), (85, 80, 79, 82), (89, 84, 83, 86), (93, 88, 87, 90), (97, 92, 91, 94), (101, 96, 95, 98), (105, 100, 99, 102), (109, 104, 103, 106), (113, 108, 107, 110), (117, 112, 111, 114), (121, 116, 115, 118), (125, 120, 119, 122), (129, 124, 123, 126), (131, 0, 132), (6, 65, 68, 72), (199, 202, 3, 263, 134), (46, 45, 48, 51), (10, 9, 12, 15), (42, 47, 92, 97), (62, 61, 64, 67), (58, 63, 76, 81), (26, 25, 28, 31), (22, 27, 112, 117), (42, 41, 44, 47), (38, 43, 96, 101), (58, 57, 60, 63), (54, 59, 80, 85), (22, 21, 24, 27), (18, 23, 116, 121), (38, 37, 40, 43), (34, 39, 100, 105), (54, 53, 56, 59), (50, 55, 84, 89), (77, 70, 69, 74), (18, 17, 20, 23), (14, 19, 120, 125), (8, 7, 73, 127), (34, 33, 36, 39), (30, 35, 104, 109), (50, 49, 52, 55), (46, 51, 88, 93), (14, 13, 16, 19), (71, 1, 133, 72, 68), (10, 15, 124, 129), (62, 67, 70, 77), (30, 29, 32, 35), (26, 31, 108, 113), (1, 130, 133), (66, 65, 6, 5), (135, 140, 139, 136), (197, 200, 207, 192), (193, 206, 211, 188), (189, 210, 215, 184), (185, 214, 219, 180), (181, 218, 223, 176), (177, 222, 227, 170), (171, 226, 231, 166), (167, 230, 235, 162), (163, 234, 239, 158), (159, 238, 243, 154), (155, 242, 247, 150), (151, 246, 251, 146), (147, 250, 255, 142), (143, 254, 259, 138), (135, 262, 2, 261, 140), (212, 211, 206, 209), (265, 204, 258, 261, 2), (216, 215, 210, 213), (220, 219, 214, 217), (224, 223, 218, 221), (228, 227, 222, 225), (232, 231, 226, 229), (236, 235, 230, 233), (240, 239, 234, 237), (244, 243, 238, 241), (248, 247, 242, 245), (252, 251, 246, 249), (256, 255, 250, 253), (260, 259, 254, 257), (262, 265, 2), (137, 205, 201, 196), (179, 182, 181, 176), (141, 144, 143, 138), (174, 228, 225, 178), (195, 198, 197, 192), (191, 212, 209, 194), (157, 160, 159, 154), (153, 248, 245, 156), (175, 174, 178, 177, 170, 172), (169, 232, 229, 173), (191, 194, 193, 188), (187, 216, 213, 190), (153, 156, 155, 150), (149, 252, 249, 152), (169, 173, 175, 172, 171, 166), (165, 236, 233, 168), (187, 190, 189, 184), (183, 220, 217, 186), (208, 207, 200, 203), (149, 152, 151, 146), (145, 256, 253, 148), (139, 258, 204, 136), (165, 168, 167, 162), (161, 240, 237, 164), (183, 186, 185, 180), (179, 224, 221, 182), (145, 148, 147, 142), (202, 201, 205, 264, 3), (141, 260, 257, 144), (195, 208, 203, 198), (161, 164, 163, 158), (157, 244, 241, 160), (3, 264, 263), (199, 134, 137, 196), (170, 171, 172), (173, 174, 175), (65, 66, 67, 64), (5, 6, 7, 4), (61, 62, 63, 60), (57, 58, 59, 56), (53, 54, 55, 52), (49, 50, 51, 48), (45, 46, 47, 44), (41, 42, 43, 40), (37, 38, 39, 36), (33, 34, 35, 32), (29, 30, 31, 28), (25, 26, 27, 24), (21, 22, 23, 20), (17, 18, 19, 16), (13, 14, 15, 12), (9, 10, 11, 8), (69, 70, 71, 68), (75, 76, 77, 74), (79, 80, 81, 78), (83, 84, 85, 82), (87, 88, 89, 86), (91, 92, 93, 90), (95, 96, 97, 94), (99, 100, 101, 98), (103, 104, 105, 102), (107, 108, 109, 106), (111, 112, 113, 110), (115, 116, 117, 114), (119, 120, 121, 118), (123, 124, 125, 122), (127, 128, 129, 126), (10, 129, 128, 11), (131, 132, 133, 130), (46, 93, 92, 47), (96, 43, 42, 97), (6, 72, 73, 7), (126, 9, 8, 127), (40, 95, 94, 41), (90, 45, 44, 91), (62, 77, 76, 63), (80, 59, 58, 81), (56, 79, 78, 57), (74, 61, 60, 75), (26, 113, 112, 27), (116, 23, 22, 117), (20, 115, 114, 21), (110, 25, 24, 111), (100, 39, 38, 101), (36, 99, 98, 37), (84, 55, 54, 85), (52, 83, 82, 53), (120, 19, 18, 121), (16, 119, 118, 17), (104, 35, 34, 105), (32, 103, 102, 33), (88, 51, 50, 89), (48, 87, 86, 49), (70, 67, 66, 71), (124, 15, 14, 125), (12, 123, 122, 13), (64, 69, 68, 65), (108, 31, 30, 109), (28, 107, 106, 29), (4, 131, 130, 5), (132, 73, 72, 133), (197, 198, 199, 196), (135, 136, 137, 134), (193, 194, 195, 192), (189, 190, 191, 188), (185, 186, 187, 184), (181, 182, 183, 180), (177, 178, 179, 176), (167, 168, 169, 166), (163, 164, 165, 162), (159, 160, 161, 158), (155, 156, 157, 154), (151, 152, 153, 150), (147, 148, 149, 146), (143, 144, 145, 142), (139, 140, 141, 138), (201, 202, 203, 200), (207, 208, 209, 206), (211, 212, 213, 210), (215, 216, 217, 214), (219, 220, 221, 218), (223, 224, 225, 222), (227, 228, 229, 226), (231, 232, 233, 230), (235, 236, 237, 234), (239, 240, 241, 238), (243, 244, 245, 242), (247, 248, 249, 246), (251, 252, 253, 250), (255, 256, 257, 254), (259, 260, 261, 258), (140, 261, 260, 141), (263, 264, 265, 262), (178, 225, 224, 179), (228, 174, 173, 229), (136, 204, 205, 137), (258, 139, 138, 259), (170, 227, 226, 171), (222, 177, 176, 223), (194, 209, 208, 195), (212, 191, 190, 213), (188, 211, 210, 189), (206, 193, 192, 207), (156, 245, 244, 157), (248, 153, 152, 249), (150, 247, 246, 151), (242, 155, 154, 243), (232, 169, 168, 233), (166, 231, 230, 167), (216, 187, 186, 217), (184, 215, 214, 185), (252, 149, 148, 253), (146, 251, 250, 147), (236, 165, 164, 237), (162, 235, 234, 163), (220, 183, 182, 221), (180, 219, 218, 181), (202, 199, 198, 203), (256, 145, 144, 257), (142, 255, 254, 143), (196, 201, 200, 197), (240, 161, 160, 241), (158, 239, 238, 159), (134, 263, 262, 135), (264, 205, 204, 265), (66, 5, 130, 1, 71)])
_uv = me_cylinder_002.uv_layers.new(name='UVMap')
_uv.uv.foreach_set('vector', [0.9778, 0.8935, 0.979, 0.785, 0.9586, 0.785, 0.9598, 0.8935, 0.08356, 0.785, 0.1039, 0.785, 0.1061, 0.785, 0.08144, 0.785, 0.1454, 0.785, 0.1671, 0.785, 0.1691, 0.785, 0.1434, 0.785, 0.2094, 0.785, 0.2281, 0.785, 0.2304, 0.785, 0.2071, 0.785, 0.2711, 0.785, 0.2914, 0.785, 0.2936, 0.785, 0.2689, 0.785, 0.3336, 0.785, 0.3539, 0.785, 0.3561, 0.785, 0.3314, 0.785, 0.3961, 0.785, 0.4164, 0.785, 0.4186, 0.785, 0.3939, 0.785, 0.4585, 0.785, 0.4789, 0.785, 0.481, 0.785, 0.4564, 0.785, 0.5211, 0.785, 0.5414, 0.785, 0.5435, 0.785, 0.5189, 0.785, 0.5835, 0.785, 0.6039, 0.785, 0.6061, 0.785, 0.5814, 0.785, 0.6461, 0.785, 0.6664, 0.785, 0.6686, 0.785, 0.6439, 0.785, 0.7086, 0.785, 0.7289, 0.785, 0.7311, 0.785, 0.7064, 0.785, 0.7711, 0.785, 0.7914, 0.785, 0.7936, 0.785, 0.7689, 0.785, 0.8336, 0.785, 0.8539, 0.785, 0.8561, 0.785, 0.8314, 0.785, 0.8962, 0.785, 0.9163, 0.785, 0.9185, 0.785, 0.894, 0.785, 0.9778, 0.8935, 0.9598, 0.8935, 0.9576, 0.8935, 0.9761, 0.8935, 0.98, 0.8935, 0.1674, 0.8935, 0.145, 0.8935, 0.1434, 0.785, 0.1691, 0.785, 0.98, 0.89, 0.9761, 0.8935, 0.9576, 0.8935, 0.9564, 0.785, 0.9811, 0.785, 0.23, 0.8935, 0.2075, 0.8935, 0.2071, 0.785, 0.2304, 0.785, 0.2925, 0.8935, 0.27, 0.8935, 0.2689, 0.785, 0.2936, 0.785, 0.355, 0.8935, 0.3325, 0.8935, 0.3314, 0.785, 0.3561, 0.785, 0.4175, 0.8935, 0.395, 0.8935, 0.3939, 0.785, 0.4186, 0.785, 0.4789, 0.8935, 0.4585, 0.8935, 0.4564, 0.785, 0.481, 0.785, 0.5424, 0.8935, 0.52, 0.8935, 0.5189, 0.785, 0.5435, 0.785, 0.6059, 0.8935, 0.5815, 0.8935, 0.5814, 0.785, 0.6061, 0.785, 0.6675, 0.8935, 0.645, 0.8935, 0.6439, 0.785, 0.6686, 0.785, 0.73, 0.8935, 0.7075, 0.8935, 0.7064, 0.785, 0.7311, 0.785, 0.7925, 0.8935, 0.77, 0.8935, 0.7689, 0.785, 0.7936, 0.785, 0.855, 0.8935, 0.8325, 0.8935, 0.8314, 0.785, 0.8561, 0.785, 0.9174, 0.8935, 0.895, 0.8935, 0.894, 0.785, 0.9185, 0.785, 0.8177, 0.8935, 0.9761, 0.8935, 0.98, 0.89, 0.02078, 0.785, 0.04168, 0.785, 0.04375, 0.785, 0.01868, 0.785, 0.04022, 0.8935, 0.04246, 0.8935, 0.02724, 0.8935, 0.02009, 0.8935, 0.02231, 0.8935, 0.3527, 0.8935, 0.3539, 0.785, 0.3336, 0.785, 0.3348, 0.8935, 0.9152, 0.8935, 0.9163, 0.785, 0.8962, 0.785, 0.8973, 0.8935, 0.4152, 0.8935, 0.3973, 0.8935, 0.395, 0.8935, 0.4175, 0.8935, 0.1027, 0.8935, 0.1039, 0.785, 0.08356, 0.785, 0.08479, 0.8935, 0.1652, 0.8935, 0.1473, 0.8935, 0.145, 0.8935, 0.1674, 0.8935, 0.6652, 0.8935, 0.6664, 0.785, 0.6461, 0.785, 0.6473, 0.8935, 0.7277, 0.8935, 0.7098, 0.8935, 0.7075, 0.8935, 0.73, 0.8935, 0.4152, 0.8935, 0.4164, 0.785, 0.3961, 0.785, 0.3973, 0.8935, 0.4765, 0.8935, 0.461, 0.8935, 0.4585, 0.8935, 0.4789, 0.8935, 0.1652, 0.8935, 0.1671, 0.785, 0.1454, 0.785, 0.1473, 0.8935, 0.2277, 0.8935, 0.2098, 0.8935, 0.2075, 0.8935, 0.23, 0.8935, 0.7277, 0.8935, 0.7289, 0.785, 0.7086, 0.785, 0.7098, 0.8935, 0.7902, 0.8935, 0.7723, 0.8935, 0.77, 0.8935, 0.7925, 0.8935, 0.4765, 0.8935, 0.4789, 0.785, 0.4585, 0.785, 0.461, 0.8935, 0.5402, 0.8935, 0.5223, 0.8935, 0.52, 0.8935, 0.5424, 0.8935, 0.2277, 0.8935, 0.2281, 0.785, 0.2094, 0.785, 0.2098, 0.8935, 0.2902, 0.8935, 0.2723, 0.8935, 0.27, 0.8935, 0.2925, 0.8935, 0.105, 0.8935, 0.08255, 0.8935, 0.08144, 0.785, 0.1061, 0.785, 0.7902, 0.8935, 0.7914, 0.785, 0.7711, 0.785, 0.7723, 0.8935, 0.8527, 0.8935, 0.8348, 0.8935, 0.8325, 0.8935, 0.855, 0.8935, 0.9586, 0.785, 0.979, 0.785, 0.9811, 0.785, 0.9564, 0.785, 0.5402, 0.8935, 0.5414, 0.785, 0.5211, 0.785, 0.5223, 0.8935, 0.6039, 0.8935, 0.5835, 0.8935, 0.5815, 0.8935, 0.6059, 0.8935, 0.2902, 0.8935, 0.2914, 0.785, 0.2711, 0.785, 0.2723, 0.8935, 0.3527, 0.8935, 0.3348, 0.8935, 0.3325, 0.8935, 0.355, 0.8935, 0.8527, 0.8935, 0.8539, 0.785, 0.8336, 0.785, 0.8348, 0.8935, 0.04246, 0.8935, 0.02724, 0.8935, 0.02012, 0.888, 0.01868, 0.785, 0.04375, 0.785, 0.9152, 0.8935, 0.8973, 0.8935, 0.895, 0.8935, 0.9174, 0.8935, 0.1027, 0.8935, 0.08479, 0.8935, 0.08255, 0.8935, 0.105, 0.8935, 0.6039, 0.8935, 0.6039, 0.785, 0.5835, 0.785, 0.5835, 0.8935, 0.6652, 0.8935, 0.6473, 0.8935, 0.645, 0.8935, 0.6675, 0.8935, 0.02724, 0.8935, 0.02009, 0.8935, 0.2814, 0.888, 0.04022, 0.8935, 0.04168, 0.785, 0.02078, 0.785, 0.02231, 0.8935, 0.9778, 0.8935, 0.9598, 0.8935, 0.9586, 0.785, 0.979, 0.785, 0.08356, 0.785, 0.08144, 0.785, 0.1061, 0.785, 0.1039, 0.785, 0.1454, 0.785, 0.1434, 0.785, 0.1691, 0.785, 0.1671, 0.785, 0.2094, 0.785, 0.2071, 0.785, 0.2304, 0.785, 0.2281, 0.785, 0.2711, 0.785, 0.2689, 0.785, 0.2936, 0.785, 0.2914, 0.785, 0.3336, 0.785, 0.3314, 0.785, 0.3561, 0.785, 0.3539, 0.785, 0.3961, 0.785, 0.3939, 0.785, 0.4185, 0.785, 0.4164, 0.785, 0.4586, 0.785, 0.4565, 0.785, 0.481, 0.785, 0.4789, 0.785, 0.5211, 0.785, 0.5189, 0.785, 0.5435, 0.785, 0.5414, 0.785, 0.5835, 0.785, 0.5814, 0.785, 0.6061, 0.785, 0.6039, 0.785, 0.6461, 0.785, 0.6439, 0.785, 0.6686, 0.785, 0.6664, 0.785, 0.7086, 0.785, 0.7064, 0.785, 0.7311, 0.785, 0.7289, 0.785, 0.7711, 0.785, 0.7689, 0.785, 0.7936, 0.785, 0.7914, 0.785, 0.8336, 0.785, 0.8314, 0.785, 0.8561, 0.785, 0.8539, 0.785, 0.8962, 0.785, 0.894, 0.785, 0.9185, 0.785, 0.9163, 0.785, 0.9778, 0.8935, 0.98, 0.8935, 0.9761, 0.8935, 0.9576, 0.8935, 0.9598, 0.8935, 0.1674, 0.8935, 0.1691, 0.785, 0.1434, 0.785, 0.145, 0.8935, 0.98, 0.89, 0.9811, 0.785, 0.9564, 0.785, 0.9576, 0.8935, 0.9761, 0.8935, 0.23, 0.8935, 0.2304, 0.785, 0.2071, 0.785, 0.2075, 0.8935, 0.2925, 0.8935, 0.2936, 0.785, 0.2689, 0.785, 0.27, 0.8935, 0.355, 0.8935, 0.3561, 0.785, 0.3314, 0.785, 0.3325, 0.8935, 0.4174, 0.8935, 0.4185, 0.785, 0.3939, 0.785, 0.395, 0.8935, 0.4789, 0.8935, 0.481, 0.785, 0.4565, 0.785, 0.4586, 0.8935, 0.5424, 0.8935, 0.5435, 0.785, 0.5189, 0.785, 0.52, 0.8935, 0.6059, 0.8935, 0.6061, 0.785, 0.5814, 0.785, 0.5815, 0.8935, 0.6675, 0.8935, 0.6686, 0.785, 0.6439, 0.785, 0.645, 0.8935, 0.73, 0.8935, 0.7311, 0.785, 0.7064, 0.785, 0.7075, 0.8935, 0.7925, 0.8935, 0.7936, 0.785, 0.7689, 0.785, 0.77, 0.8935, 0.855, 0.8935, 0.8561, 0.785, 0.8314, 0.785, 0.8325, 0.8935, 0.9174, 0.8935, 0.9185, 0.785, 0.894, 0.785, 0.895, 0.8935, 0.8177, 0.8935, 0.98, 0.89, 0.9761, 0.8935, 0.02078, 0.785, 0.01868, 0.785, 0.04375, 0.785, 0.04168, 0.785, 0.3527, 0.8935, 0.3348, 0.8935, 0.3336, 0.785, 0.3539, 0.785, 0.9152, 0.8935, 0.8973, 0.8935, 0.8962, 0.785, 0.9163, 0.785, 0.4151, 0.8935, 0.4174, 0.8935, 0.395, 0.8935, 0.3973, 0.8935, 0.1027, 0.8935, 0.08479, 0.8935, 0.08356, 0.785, 0.1039, 0.785, 0.1652, 0.8935, 0.1674, 0.8935, 0.145, 0.8935, 0.1473, 0.8935, 0.6652, 0.8935, 0.6473, 0.8935, 0.6461, 0.785, 0.6664, 0.785, 0.7277, 0.8935, 0.73, 0.8935, 0.7075, 0.8935, 0.7098, 0.8935, 0.4375, 0.8566, 0.4151, 0.8935, 0.3973, 0.8935, 0.3961, 0.785, 0.4164, 0.785, 0.4375, 0.8219, 0.4765, 0.8935, 0.4789, 0.8935, 0.4586, 0.8935, 0.461, 0.8935, 0.1652, 0.8935, 0.1473, 0.8935, 0.1454, 0.785, 0.1671, 0.785, 0.2277, 0.8935, 0.23, 0.8935, 0.2075, 0.8935, 0.2098, 0.8935, 0.7277, 0.8935, 0.7098, 0.8935, 0.7086, 0.785, 0.7289, 0.785, 0.7902, 0.8935, 0.7925, 0.8935, 0.77, 0.8935, 0.7723, 0.8935, 0.4765, 0.8935, 0.461, 0.8935, 0.4375, 0.8566, 0.4375, 0.8219, 0.4586, 0.785, 0.4789, 0.785, 0.5402, 0.8935, 0.5424, 0.8935, 0.52, 0.8935, 0.5223, 0.8935, 0.2277, 0.8935, 0.2098, 0.8935, 0.2094, 0.785, 0.2281, 0.785, 0.2902, 0.8935, 0.2925, 0.8935, 0.27, 0.8935, 0.2723, 0.8935, 0.105, 0.8935, 0.1061, 0.785, 0.08144, 0.785, 0.08255, 0.8935, 0.7902, 0.8935, 0.7723, 0.8935, 0.7711, 0.785, 0.7914, 0.785, 0.8527, 0.8935, 0.855, 0.8935, 0.8325, 0.8935, 0.8348, 0.8935, 0.9586, 0.785, 0.9564, 0.785, 0.9811, 0.785, 0.979, 0.785, 0.5402, 0.8935, 0.5223, 0.8935, 0.5211, 0.785, 0.5414, 0.785, 0.6039, 0.8935, 0.6059, 0.8935, 0.5815, 0.8935, 0.5835, 0.8935, 0.2902, 0.8935, 0.2723, 0.8935, 0.2711, 0.785, 0.2914, 0.785, 0.3527, 0.8935, 0.355, 0.8935, 0.3325, 0.8935, 0.3348, 0.8935, 0.8527, 0.8935, 0.8348, 0.8935, 0.8336, 0.785, 0.8539, 0.785, 0.04246, 0.8935, 0.04375, 0.785, 0.01868, 0.785, 0.02012, 0.888, 0.02724, 0.8935, 0.9152, 0.8935, 0.9174, 0.8935, 0.895, 0.8935, 0.8973, 0.8935, 0.1027, 0.8935, 0.105, 0.8935, 0.08255, 0.8935, 0.08479, 0.8935, 0.6039, 0.8935, 0.5835, 0.8935, 0.5835, 0.785, 0.6039, 0.785, 0.6652, 0.8935, 0.6675, 0.8935, 0.645, 0.8935, 0.6473, 0.8935, 0.02724, 0.8935, 0.2814, 0.888, 0.02009, 0.8935, 0.04022, 0.8935, 0.02231, 0.8935, 0.02078, 0.785, 0.04168, 0.785, 0.4164, 0.785, 0.4562, 0.785, 0.4375, 0.8219, 0.461, 0.8935, 0.4167, 0.8935, 0.4375, 0.8566, 0.04168, 0.785, 0.04022, 0.8935, 0.08479, 0.8935, 0.08356, 0.785, 0.02231, 0.8935, 0.02078, 0.785, 0.0, 0.7857, 0.0, 0.8935, 0.1039, 0.785, 0.1027, 0.8935, 0.1473, 0.8935, 0.1454, 0.785, 0.1671, 0.785, 0.1652, 0.8935, 0.2098, 0.8935, 0.2094, 0.785, 0.2281, 0.785, 0.2277, 0.8935, 0.2723, 0.8935, 0.2711, 0.785, 0.2914, 0.785, 0.2902, 0.8935, 0.3348, 0.8935, 0.3336, 0.785, 0.3539, 0.785, 0.3527, 0.8935, 0.3973, 0.8935, 0.3961, 0.785, 0.4164, 0.785, 0.4152, 0.8935, 0.461, 0.8935, 0.4585, 0.785, 0.4789, 0.785, 0.4765, 0.8935, 0.5223, 0.8935, 0.5211, 0.785, 0.5414, 0.785, 0.5402, 0.8935, 0.5835, 0.8935, 0.5835, 0.785, 0.6039, 0.785, 0.6039, 0.8935, 0.6473, 0.8935, 0.6461, 0.785, 0.6664, 0.785, 0.6652, 0.8935, 0.7098, 0.8935, 0.7086, 0.785, 0.7289, 0.785, 0.7277, 0.8935, 0.7723, 0.8935, 0.7711, 0.785, 0.7914, 0.785, 0.7902, 0.8935, 0.8348, 0.8935, 0.8336, 0.785, 0.8539, 0.785, 0.8527, 0.8935, 0.8973, 0.8935, 0.8962, 0.785, 0.9163, 0.785, 0.9152, 0.8935, 0.9598, 0.8935, 0.9586, 0.785, 0.08144, 0.785, 0.08255, 0.8935, 0.04246, 0.8935, 0.04375, 0.785, 0.1434, 0.785, 0.145, 0.8935, 0.105, 0.8935, 0.1061, 0.785, 0.2071, 0.785, 0.2075, 0.8935, 0.1674, 0.8935, 0.1691, 0.785, 0.2689, 0.785, 0.27, 0.8935, 0.23, 0.8935, 0.2304, 0.785, 0.3314, 0.785, 0.3325, 0.8935, 0.2925, 0.8935, 0.2936, 0.785, 0.3939, 0.785, 0.395, 0.8935, 0.355, 0.8935, 0.3561, 0.785, 0.4564, 0.785, 0.4585, 0.8935, 0.4175, 0.8935, 0.4186, 0.785, 0.5189, 0.785, 0.52, 0.8935, 0.4789, 0.8935, 0.481, 0.785, 0.5814, 0.785, 0.5815, 0.8935, 0.5424, 0.8935, 0.5435, 0.785, 0.6439, 0.785, 0.645, 0.8935, 0.6059, 0.8935, 0.6061, 0.785, 0.7064, 0.785, 0.7075, 0.8935, 0.6675, 0.8935, 0.6686, 0.785, 0.7689, 0.785, 0.77, 0.8935, 0.73, 0.8935, 0.7311, 0.785, 0.8314, 0.785, 0.8325, 0.8935, 0.7925, 0.8935, 0.7936, 0.785, 0.894, 0.785, 0.895, 0.8935, 0.855, 0.8935, 0.8561, 0.785, 0.9564, 0.785, 0.9576, 0.8935, 0.9174, 0.8935, 0.9185, 0.785, 0.9152, 0.8935, 0.9174, 0.8935, 0.9576, 0.8935, 0.9598, 0.8935, 0.8177, 0.8935, 0.98, 0.89, 0.2814, 0.888, 0.02009, 0.8935, 0.3527, 0.8935, 0.355, 0.8935, 0.395, 0.8935, 0.3973, 0.8935, 0.4585, 0.8935, 0.461, 0.8935, 0.4152, 0.8935, 0.4175, 0.8935, 0.02078, 0.785, 0.01868, 0.785, 0.0, 0.785, 0.0, 0.785, 0.9185, 0.785, 0.9163, 0.785, 0.9586, 0.785, 0.9564, 0.785, 0.4585, 0.785, 0.4564, 0.785, 0.4186, 0.785, 0.4164, 0.785, 0.3561, 0.785, 0.3539, 0.785, 0.3961, 0.785, 0.3939, 0.785, 0.1027, 0.8935, 0.105, 0.8935, 0.145, 0.8935, 0.1473, 0.8935, 0.2075, 0.8935, 0.2098, 0.8935, 0.1652, 0.8935, 0.1674, 0.8935, 0.2094, 0.785, 0.2071, 0.785, 0.1691, 0.785, 0.1671, 0.785, 0.1061, 0.785, 0.1039, 0.785, 0.1454, 0.785, 0.1434, 0.785, 0.6652, 0.8935, 0.6675, 0.8935, 0.7075, 0.8935, 0.7098, 0.8935, 0.77, 0.8935, 0.7723, 0.8935, 0.7277, 0.8935, 0.73, 0.8935, 0.7711, 0.785, 0.7689, 0.785, 0.7311, 0.785, 0.7289, 0.785, 0.6686, 0.785, 0.6664, 0.785, 0.7086, 0.785, 0.7064, 0.785, 0.52, 0.8935, 0.5223, 0.8935, 0.4765, 0.8935, 0.4789, 0.8935, 0.5211, 0.785, 0.5189, 0.785, 0.481, 0.785, 0.4789, 0.785, 0.27, 0.8935, 0.2723, 0.8935, 0.2277, 0.8935, 0.23, 0.8935, 0.2711, 0.785, 0.2689, 0.785, 0.2304, 0.785, 0.2281, 0.785, 0.8325, 0.8935, 0.8348, 0.8935, 0.7902, 0.8935, 0.7925, 0.8935, 0.8336, 0.785, 0.8314, 0.785, 0.7936, 0.785, 0.7914, 0.785, 0.5815, 0.8935, 0.5835, 0.8935, 0.5402, 0.8935, 0.5424, 0.8935, 0.5835, 0.785, 0.5814, 0.785, 0.5435, 0.785, 0.5414, 0.785, 0.3325, 0.8935, 0.3348, 0.8935, 0.2902, 0.8935, 0.2925, 0.8935, 0.3336, 0.785, 0.3314, 0.785, 0.2936, 0.785, 0.2914, 0.785, 0.08255, 0.8935, 0.08479, 0.8935, 0.04022, 0.8935, 0.04246, 0.8935, 0.895, 0.8935, 0.8973, 0.8935, 0.8527, 0.8935, 0.855, 0.8935, 0.8962, 0.785, 0.894, 0.785, 0.8561, 0.785, 0.8539, 0.785, 0.08356, 0.785, 0.08144, 0.785, 0.04375, 0.785, 0.04168, 0.785, 0.645, 0.8935, 0.6473, 0.8935, 0.6039, 0.8935, 0.6059, 0.8935, 0.6461, 0.785, 0.6439, 0.785, 0.6061, 0.785, 0.6039, 0.785, 0.0, 0.8935, 0.0, 0.8935, 0.02009, 0.8935, 0.02231, 0.8935, 0.0, 0.8722, 0.0, 0.7858, 0.01868, 0.785, 0.02012, 0.888, 0.08356, 0.785, 0.08479, 0.8935, 0.04022, 0.8935, 0.04168, 0.785, 0.9778, 0.8935, 0.979, 0.785, 1.0, 0.7855, 1.0, 0.8935, 0.1454, 0.785, 0.1473, 0.8935, 0.1027, 0.8935, 0.1039, 0.785, 0.2094, 0.785, 0.2098, 0.8935, 0.1652, 0.8935, 0.1671, 0.785, 0.2711, 0.785, 0.2723, 0.8935, 0.2277, 0.8935, 0.2281, 0.785, 0.3336, 0.785, 0.3348, 0.8935, 0.2902, 0.8935, 0.2914, 0.785, 0.3961, 0.785, 0.3973, 0.8935, 0.3527, 0.8935, 0.3539, 0.785, 0.5211, 0.785, 0.5223, 0.8935, 0.4765, 0.8935, 0.4789, 0.785, 0.5835, 0.785, 0.5835, 0.8935, 0.5402, 0.8935, 0.5414, 0.785, 0.6461, 0.785, 0.6473, 0.8935, 0.6039, 0.8935, 0.6039, 0.785, 0.7086, 0.785, 0.7098, 0.8935, 0.6652, 0.8935, 0.6664, 0.785, 0.7711, 0.785, 0.7723, 0.8935, 0.7277, 0.8935, 0.7289, 0.785, 0.8336, 0.785, 0.8348, 0.8935, 0.7902, 0.8935, 0.7914, 0.785, 0.8962, 0.785, 0.8973, 0.8935, 0.8527, 0.8935, 0.8539, 0.785, 0.9586, 0.785, 0.9598, 0.8935, 0.9152, 0.8935, 0.9163, 0.785, 0.04375, 0.785, 0.04246, 0.8935, 0.08255, 0.8935, 0.08144, 0.785, 0.1061, 0.785, 0.105, 0.8935, 0.145, 0.8935, 0.1434, 0.785, 0.1691, 0.785, 0.1674, 0.8935, 0.2075, 0.8935, 0.2071, 0.785, 0.2304, 0.785, 0.23, 0.8935, 0.27, 0.8935, 0.2689, 0.785, 0.2936, 0.785, 0.2925, 0.8935, 0.3325, 0.8935, 0.3314, 0.785, 0.3561, 0.785, 0.355, 0.8935, 0.395, 0.8935, 0.3939, 0.785, 0.4185, 0.785, 0.4174, 0.8935, 0.4586, 0.8935, 0.4565, 0.785, 0.481, 0.785, 0.4789, 0.8935, 0.52, 0.8935, 0.5189, 0.785, 0.5435, 0.785, 0.5424, 0.8935, 0.5815, 0.8935, 0.5814, 0.785, 0.6061, 0.785, 0.6059, 0.8935, 0.645, 0.8935, 0.6439, 0.785, 0.6686, 0.785, 0.6675, 0.8935, 0.7075, 0.8935, 0.7064, 0.785, 0.7311, 0.785, 0.73, 0.8935, 0.77, 0.8935, 0.7689, 0.785, 0.7936, 0.785, 0.7925, 0.8935, 0.8325, 0.8935, 0.8314, 0.785, 0.8561, 0.785, 0.855, 0.8935, 0.895, 0.8935, 0.894, 0.785, 0.9185, 0.785, 0.9174, 0.8935, 0.9576, 0.8935, 0.9564, 0.785, 0.9598, 0.8935, 0.9576, 0.8935, 0.9174, 0.8935, 0.9152, 0.8935, 0.02009, 0.8935, 0.2814, 0.888, 0.98, 0.89, 0.8177, 0.8935, 0.3973, 0.8935, 0.395, 0.8935, 0.355, 0.8935, 0.3527, 0.8935, 0.4174, 0.8935, 0.4151, 0.8935, 0.461, 0.8935, 0.4586, 0.8935, 0.979, 0.785, 0.9811, 0.785, 1.0, 0.785, 1.0, 0.785, 0.9564, 0.785, 0.9586, 0.785, 0.9163, 0.785, 0.9185, 0.785, 0.4164, 0.785, 0.4185, 0.785, 0.4565, 0.785, 0.4586, 0.785, 0.3939, 0.785, 0.3961, 0.785, 0.3539, 0.785, 0.3561, 0.785, 0.1473, 0.8935, 0.145, 0.8935, 0.105, 0.8935, 0.1027, 0.8935, 0.1674, 0.8935, 0.1652, 0.8935, 0.2098, 0.8935, 0.2075, 0.8935, 0.1671, 0.785, 0.1691, 0.785, 0.2071, 0.785, 0.2094, 0.785, 0.1434, 0.785, 0.1454, 0.785, 0.1039, 0.785, 0.1061, 0.785, 0.7098, 0.8935, 0.7075, 0.8935, 0.6675, 0.8935, 0.6652, 0.8935, 0.73, 0.8935, 0.7277, 0.8935, 0.7723, 0.8935, 0.77, 0.8935, 0.7289, 0.785, 0.7311, 0.785, 0.7689, 0.785, 0.7711, 0.785, 0.7064, 0.785, 0.7086, 0.785, 0.6664, 0.785, 0.6686, 0.785, 0.4789, 0.8935, 0.4765, 0.8935, 0.5223, 0.8935, 0.52, 0.8935, 0.4789, 0.785, 0.481, 0.785, 0.5189, 0.785, 0.5211, 0.785, 0.23, 0.8935, 0.2277, 0.8935, 0.2723, 0.8935, 0.27, 0.8935, 0.2281, 0.785, 0.2304, 0.785, 0.2689, 0.785, 0.2711, 0.785, 0.7925, 0.8935, 0.7902, 0.8935, 0.8348, 0.8935, 0.8325, 0.8935, 0.7914, 0.785, 0.7936, 0.785, 0.8314, 0.785, 0.8336, 0.785, 0.5424, 0.8935, 0.5402, 0.8935, 0.5835, 0.8935, 0.5815, 0.8935, 0.5414, 0.785, 0.5435, 0.785, 0.5814, 0.785, 0.5835, 0.785, 0.2925, 0.8935, 0.2902, 0.8935, 0.3348, 0.8935, 0.3325, 0.8935, 0.2914, 0.785, 0.2936, 0.785, 0.3314, 0.785, 0.3336, 0.785, 0.04246, 0.8935, 0.04022, 0.8935, 0.08479, 0.8935, 0.08255, 0.8935, 0.855, 0.8935, 0.8527, 0.8935, 0.8973, 0.8935, 0.895, 0.8935, 0.8539, 0.785, 0.8561, 0.785, 0.894, 0.785, 0.8962, 0.785, 0.04168, 0.785, 0.04375, 0.785, 0.08144, 0.785, 0.08356, 0.785, 0.6059, 0.8935, 0.6039, 0.8935, 0.6473, 0.8935, 0.645, 0.8935, 0.6039, 0.785, 0.6061, 0.785, 0.6439, 0.785, 0.6461, 0.785, 0.02231, 0.8935, 0.02009, 0.8935, 0.0, 0.8935, 0.0, 0.8935, 1.0, 0.8722, 1.0, 0.7859, 0.9811, 0.785, 0.98, 0.89, 0.04022, 0.8935, 0.02231, 0.8935, 0.02009, 0.8935, 0.02724, 0.8935, 0.04246, 0.8935])
me_cylinder_002.materials.append(mat_metal)
me_cylinder_002.use_remesh_fix_poles = True
me_cylinder_002.use_remesh_preserve_attributes = False
me_cylinder_002.update()

# ---- objects
ob_light = bpy.data.objects.new('Light', light_light)
ob_camera = bpy.data.objects.new('Camera', cam_camera)
ob_cylinder_001 = bpy.data.objects.new('Cylinder.001', me_cylinder_001)
ob_cylinder_002 = bpy.data.objects.new('Cylinder.002', me_cylinder_002)

# ---- transforms, parenting, visibility, modifiers, constraints
ob_light.location = (4.076, 1.005, 5.904)
ob_light.rotation_euler = (0.6503, 0.05522, 1.866)
ob_light.lock_rotations_4d = False
ob_light.empty_display_type = 'ARROWS'
ob_light.color = (0.0, 0.0, 0.0, 0.0)
ob_light.lineart.crease_threshold = 0.0
ob_camera.location = (7.359, -6.926, 4.958)
ob_camera.rotation_euler = (1.109, 0.0, 0.8149)
ob_camera.lock_rotations_4d = False
ob_camera.empty_display_type = 'ARROWS'
ob_camera.color = (0.0, 0.0, 0.0, 0.0)
ob_camera.display_type = 'WIRE'
ob_camera.lineart.crease_threshold = 0.0
ob_cylinder_001.location = (0.0, 0.0, 0.0)
ob_cylinder_002.location = (0.0, 0.0, 0.0)

# ---- collection membership
col_collection.objects.link(ob_light)
col_collection.objects.link(ob_camera)
col_collection.objects.link(ob_cylinder_001)
col_collection.objects.link(ob_cylinder_002)

# ---- scene / render settings (as saved in the file)
scene.camera = ob_camera
scene.frame_start = 1; scene.frame_end = 250; scene.frame_set(1)
scene.render.engine = 'BLENDER_EEVEE_NEXT'
scene.cycles.use_denoising = False
scene.cycles.samples = 128
scene.cycles.sampling_pattern = 'TABULATED_SOBOL'
scene.cycles.use_adaptive_sampling = False
scene.cycles.use_light_tree = False
scene.eevee.use_gtao = True
scene.eevee.use_raytracing = True
scene.view_settings.view_transform = 'Filmic'
bpy.context.view_layer.update()
